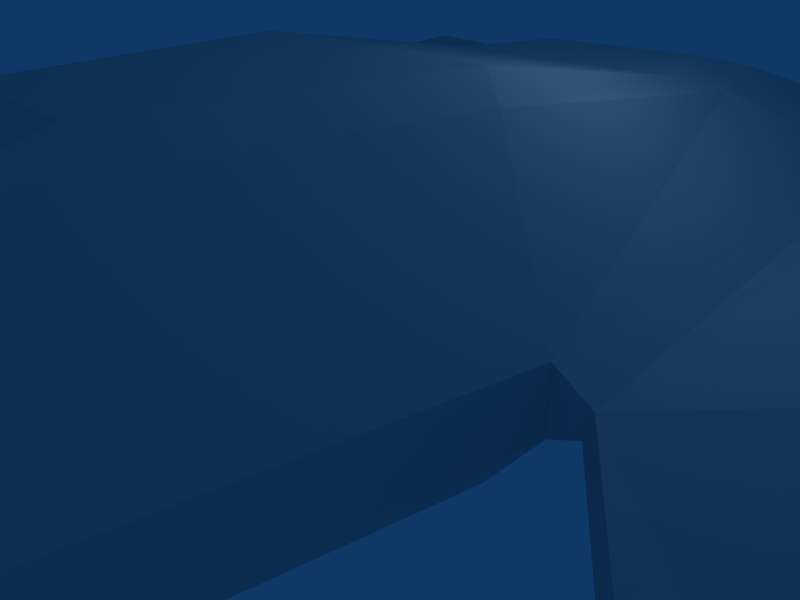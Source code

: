 # Source: spaceship_B01_smalltiwn_format_dse_xy.blend  (saved by Blender 2.45.0; exported with 4.5.12 LTS)
import bpy
from mathutils import Matrix  # noqa: F401  (used for matrix-valued properties, if any)

bpy.ops.wm.read_factory_settings(use_empty=True)
scene = bpy.context.scene
scene.name = 'Scene'

# ---- collections
col_collection_1 = bpy.data.collections.new('Collection 1'); scene.collection.children.link(col_collection_1)
col_collection_5 = bpy.data.collections.new('Collection 5'); scene.collection.children.link(col_collection_5)

# ---- materials (node trees are filled in below, after node groups)
mat_material_001 = bpy.data.materials.new('Material.001')
mat_material_001.alpha_threshold = 0.0
mat_material_001.roughness = 0.5
mat_material_001.line_color = (0.0, 0.0, 0.0, 1.0)

# ---- material node trees

# ---- world
world_world = bpy.data.worlds.new('World'); scene.world = world_world
world_world.color = (0.05656, 0.2208, 0.4)
world_world.use_sun_shadow = False
world_world.sun_shadow_jitter_overblur = 0.0
world_world.cycles.sampling_method = 'MANUAL'
world_world.cycles.sample_map_resolution = 256

# ---- cameras
cam_camera = bpy.data.cameras.new('Camera')
cam_camera.passepartout_alpha = 0.2
cam_camera.clip_end = 100.0
cam_camera.lens = 35.0
cam_camera.ortho_scale = 7.314
cam_camera.show_passepartout = False
cam_camera.show_safe_areas = True
cam_camera.dof.focus_distance = 0.0
cam_camera.dof.aperture_fstop = 128.0

# ---- lights
light_spot = bpy.data.lights.new('Spot', 'POINT')
light_spot.transmission_factor = 0.0
light_spot.cutoff_distance = 30.0
light_spot.energy = 100.0
light_spot.shadow_buffer_clip_start = 1.001
light_spot.shadow_soft_size = 1.0
light_spot.shadow_maximum_resolution = 0.006
light_spot.use_absolute_resolution = True
light_spot.cycles.use_multiple_importance_sampling = False

# ---- meshes
me_cube_004 = bpy.data.meshes.new('Cube.004')
me_cube_004.from_pydata([(-1.0, 1.499, 0.01453), (1.0, 1.499, 0.01453), (-1.0, -0.5011, 0.01453), (1.0, -0.5011, 0.01453), (-1.0, 1.499, 0.2145), (1.0, 1.499, 0.2145), (-1.0, -0.5011, 0.2145), (1.0, -0.5011, 0.2145), (-0.6, -2.601, 0.2145), (0.6, -2.601, 0.2145), (-0.6, -2.601, 0.01453), (0.6, -2.601, 0.01453), (-0.7, 2.399, 0.2145), (0.7, 2.399, 0.2145), (-0.7, 2.399, 0.01453), (0.7, 2.399, 0.01453), (-0.42, 1.519, 0.5005), (0.42, 1.519, 0.5005), (-0.36, -1.481, 0.636), (0.36, -1.481, 0.636), (-0.6, -0.2211, 0.636), (0.6, -0.2211, 0.636), (-0.6, 0.9789, 0.5005), (0.6, 0.9789, 0.5005), (-0.48, 0.8229, 0.5586), (0.48, 0.8229, 0.5586), (-0.48, -0.1371, 0.7122), (0.48, -0.1371, 0.7122), (-0.288, -1.145, 0.7122), (0.288, -1.145, 0.7122), (-0.336, 1.255, 0.5586), (0.336, 1.255, 0.5586), (-0.42, 1.519, -0.3714), (0.42, 1.519, -0.3714), (-0.36, -1.481, -0.5069), (0.36, -1.481, -0.5069), (-0.6, -0.2211, -0.5069), (0.6, -0.2211, -0.5069), (-0.6, 0.9789, -0.3714), (0.6, 0.9789, -0.3714), (-0.48, 0.8229, -0.4295), (0.48, 0.8229, -0.4295), (-0.48, -0.1371, -0.5831), (0.48, -0.1371, -0.5831), (-0.288, -1.145, -0.5831), (0.288, -1.145, -0.5831), (-0.336, 1.255, -0.4295), (0.336, 1.255, -0.4295), (-1.079, 1.499, 0.00561), (1.079, 1.499, 0.00561), (-1.131, 1.499, 0.1988), (1.131, 1.499, 0.1988), (-1.094, -0.5011, 0.06078), (1.094, -0.5011, 0.06078), (-1.116, -0.5011, 0.1436), (1.116, -0.5011, 0.1436), (-2.397, -2.101, -0.2821), (2.397, -2.101, -0.2821), (-1.318, 1.999, -0.05839), (1.318, 1.999, -0.05839), (-1.37, 1.999, 0.1348), (1.37, 1.999, 0.1348), (-2.416, -2.101, -0.2109), (2.416, -2.101, -0.2109), (-2.742, 1.999, -0.2328), (2.742, 1.999, -0.2328), (-2.69, 1.999, -0.4259), (2.69, 1.999, -0.4259), (-3.959, -1.401, -0.7122), (3.959, -1.401, -0.7122), (-3.984, -1.401, -0.6195), (3.984, -1.401, -0.6195), (-3.464, -0.9061, -0.3228), (3.464, -0.9061, -0.3228), (-2.585, 1.474, -0.08731), (2.585, 1.474, -0.08731), (-2.343, -1.396, -0.1259), (2.343, -1.396, -0.1259), (-1.625, 1.474, 0.17), (1.625, 1.474, 0.17), (-1.458, -0.2761, 0.2148), (1.458, -0.2761, 0.2148), (-1.458, 1.124, 0.2148), (1.458, 1.124, 0.2148), (-3.361, -0.9061, -0.7092), (3.361, -0.9061, -0.7092), (-2.482, 1.474, -0.4737), (2.482, 1.474, -0.4737), (-1.522, 1.474, -0.2164), (1.522, 1.474, -0.2164), (-2.265, -1.396, -0.4157), (2.265, -1.396, -0.4157), (-1.354, -0.2761, -0.1716), (1.354, -0.2761, -0.1716), (-1.354, 1.124, -0.1716), (1.354, 1.124, -0.1716), (-2.426, 1.974, -0.682), (2.426, 1.974, -0.682), (-1.466, 1.974, -0.4248), (1.466, 1.974, -0.4248), (-1.29, 2.499, -0.1626), (1.29, 2.499, -0.1626), (-2.662, 2.499, -0.5301), (2.662, 2.499, -0.5301), (-2.641, 1.974, 0.1211), (2.641, 1.974, 0.1211), (-1.681, 1.974, 0.3783), (1.681, 1.974, 0.3783), (-1.398, 2.499, 0.239), (1.398, 2.499, 0.239), (-2.77, 2.499, -0.1286), (2.77, 2.499, -0.1286), (-1.46, 2.642, 0.201), (1.46, 2.642, 0.201), (-2.697, 2.642, -0.1302), (2.697, 2.642, -0.1302), (-1.363, 2.642, -0.1609), (1.363, 2.642, -0.1609), (-2.6, 2.642, -0.4921), (2.6, 2.642, -0.4921), (-2.587, 2.79, -0.4846), (2.587, 2.79, -0.4846), (-2.682, 2.79, -0.1306), (2.682, 2.79, -0.1306), (-1.473, 2.79, 0.1935), (1.473, 2.79, 0.1935), (-1.378, 2.79, -0.1606), (1.378, 2.79, -0.1606), (-2.587, 2.79, -0.1465), (2.587, 2.79, -0.1465), (-1.547, 2.79, 0.1323), (1.547, 2.79, 0.1323), (-2.513, 2.79, -0.4234), (2.513, 2.79, -0.4234), (-1.473, 2.79, -0.1446), (1.473, 2.79, -0.1446), (-2.441, 2.686, -0.3819), (2.441, 2.686, -0.3819), (-2.504, 2.686, -0.1464), (2.504, 2.686, -0.1464), (-1.619, 2.686, 0.09072), (1.619, 2.686, 0.09072), (-1.556, 2.686, -0.1448), (1.556, 2.686, -0.1448), (-3.059, -2.79, -0.38), (3.059, -2.79, -0.38), (-3.915, -2.09, -0.6094), (3.915, -2.09, -0.6094), (-3.894, -2.09, -0.6864), (3.894, -2.09, -0.6864), (-3.038, -2.79, -0.4569), (3.038, -2.79, -0.4569), (0.0, -2.601, 0.2145), (0.0, -2.601, 0.01453), (0.0, 2.399, 0.2145), (0.0, 2.399, 0.01453), (0.0, 1.519, 0.5005), (0.0, -1.481, 0.636), (0.0, -1.145, 0.7122), (0.0, 1.255, 0.5586), (0.0, 0.8229, 0.5586), (0.0, -0.1371, 0.7122), (0.0, 1.519, -0.3714), (0.0, -1.481, -0.5069), (0.0, -1.145, -0.5831), (0.0, 1.255, -0.4295), (0.0, 0.8229, -0.4295), (0.0, -0.1371, -0.5831)], [], [(8, 6, 2, 10), (3, 7, 9, 11), (14, 0, 4, 12), (5, 1, 15, 13), (16, 12, 4, 22), (5, 13, 17, 23), (20, 6, 8, 18), (9, 7, 21, 19), (22, 4, 6, 20), (7, 5, 23, 21), (24, 22, 20, 26), (21, 23, 25, 27), (26, 20, 18, 28), (19, 21, 27, 29), (30, 16, 22, 24), (23, 17, 31, 25), (38, 0, 14, 32), (15, 1, 39, 33), (34, 10, 2, 36), (3, 11, 35, 37), (0, 38, 36, 2), (37, 39, 1, 3), (42, 36, 38, 40), (39, 37, 43, 41), (44, 34, 36, 42), (37, 35, 45, 43), (40, 38, 32, 46), (33, 39, 41, 47), (0, 48, 50, 4), (51, 49, 1, 5), (52, 2, 6, 54), (7, 3, 53, 55), (54, 6, 4, 50), (5, 7, 55, 51), (48, 0, 2, 52), (3, 1, 49, 53), (56, 52, 54, 62), (55, 53, 57, 63), (60, 50, 48, 58), (49, 51, 61, 59), (70, 64, 66, 68), (67, 65, 71, 69), (74, 64, 70, 72), (71, 65, 75, 73), (72, 70, 62, 76), (63, 71, 73, 77), (82, 50, 60, 78), (61, 51, 83, 79), (76, 62, 54, 80), (55, 63, 77, 81), (80, 54, 50, 82), (51, 55, 81, 83), (82, 78, 74), (75, 79, 83), (82, 74, 72), (73, 75, 83), (80, 82, 72), (73, 83, 81), (76, 80, 72), (73, 81, 77), (86, 84, 68, 66), (69, 85, 87, 67), (84, 90, 56, 68), (57, 91, 85, 69), (90, 92, 52, 56), (53, 93, 91, 57), (94, 88, 58, 48), (59, 89, 95, 49), (92, 94, 48, 52), (49, 95, 93, 53), (94, 86, 88), (87, 95, 89), (94, 84, 86), (85, 95, 87), (92, 84, 94), (85, 93, 95), (90, 84, 92), (85, 91, 93), (96, 98, 88, 86), (89, 99, 97, 87), (98, 100, 58, 88), (59, 101, 99, 89), (102, 96, 86, 66), (87, 97, 103, 67), (104, 74, 78, 106), (79, 75, 105, 107), (106, 78, 60, 108), (61, 79, 107, 109), (110, 64, 74, 104), (75, 65, 111, 105), (102, 66, 64, 110), (65, 67, 103, 111), (108, 60, 58, 100), (59, 61, 109, 101), (98, 96, 102, 100), (103, 97, 99, 101), (106, 108, 110, 104), (111, 109, 107, 105), (114, 110, 108, 112), (109, 111, 115, 113), (116, 100, 102, 118), (103, 101, 117, 119), (112, 108, 100, 116), (101, 109, 113, 117), (118, 102, 110, 114), (111, 103, 119, 115), (120, 118, 114, 122), (115, 119, 121, 123), (124, 112, 116, 126), (117, 113, 125, 127), (126, 116, 118, 120), (119, 117, 127, 121), (122, 114, 112, 124), (113, 115, 123, 125), (128, 122, 124, 130), (125, 123, 129, 131), (134, 126, 120, 132), (121, 127, 135, 133), (130, 124, 126, 134), (127, 125, 131, 135), (132, 120, 122, 128), (123, 121, 133, 129), (136, 132, 128, 138), (129, 133, 137, 139), (140, 130, 134, 142), (135, 131, 141, 143), (142, 134, 132, 136), (133, 135, 143, 137), (138, 128, 130, 140), (131, 129, 139, 141), (138, 140, 142, 136), (143, 141, 139, 137), (144, 62, 70, 146), (71, 63, 145, 147), (146, 70, 68, 148), (69, 71, 147, 149), (148, 68, 56, 150), (57, 69, 149, 151), (150, 56, 62, 144), (63, 57, 151, 145), (148, 150, 144, 146), (145, 151, 149, 147), (153, 152, 8, 10), (9, 152, 153, 11), (14, 12, 154, 155), (154, 13, 15, 155), (156, 154, 12, 16), (13, 154, 156, 17), (18, 8, 152, 157), (152, 9, 19, 157), (28, 18, 157, 158), (157, 19, 29, 158), (159, 156, 16, 30), (17, 156, 159, 31), (161, 160, 24, 26), (25, 160, 161, 27), (158, 161, 26, 28), (27, 161, 158, 29), (30, 24, 160, 159), (160, 25, 31, 159), (32, 14, 155, 162), (155, 15, 33, 162), (163, 153, 10, 34), (11, 153, 163, 35), (164, 163, 34, 44), (35, 163, 164, 45), (46, 32, 162, 165), (162, 33, 47, 165), (42, 40, 166, 167), (166, 41, 43, 167), (44, 42, 167, 164), (167, 43, 45, 164), (165, 166, 40, 46), (41, 166, 165, 47)])
_uv = me_cube_004.uv_layers.new(name='UVTex')
_uv.uv.foreach_set('vector', [0.3351, 0.4789, 0.2524, 0.3429, 0.267, 0.308, 0.3463, 0.4628, 0.5105, 0.308, 0.5251, 0.3429, 0.4424, 0.4789, 0.4312, 0.4628, 0.3512, 0.06801, 0.2893, 0.1112, 0.2924, 0.08818, 0.3474, 0.05721, 0.4851, 0.08818, 0.4882, 0.1112, 0.4263, 0.06801, 0.4301, 0.05721, 0.8435, 0.9306, 0.9343, 0.9616, 0.8444, 0.9947, 0.7906, 0.9484, 0.8472, 0.7842, 0.9362, 0.8197, 0.8446, 0.8482, 0.7922, 0.829, 0.6771, 0.9439, 0.6491, 1.0, 0.4493, 0.9454, 0.5633, 0.9191, 0.451, 0.8229, 0.6521, 0.7736, 0.6787, 0.8304, 0.5642, 0.8522, 0.7906, 0.9484, 0.8444, 0.9947, 0.6491, 1.0, 0.6771, 0.9439, 0.6521, 0.7736, 0.8472, 0.7842, 0.7922, 0.829, 0.6787, 0.8304, 0.7749, 0.9351, 0.7906, 0.9484, 0.6771, 0.9439, 0.6848, 0.9308, 0.6787, 0.8304, 0.7922, 0.829, 0.7762, 0.8419, 0.6859, 0.8437, 0.6848, 0.9308, 0.6771, 0.9439, 0.5633, 0.9191, 0.5944, 0.9117, 0.5642, 0.8522, 0.6787, 0.8304, 0.6859, 0.8437, 0.5951, 0.8604, 0.8174, 0.9216, 0.8435, 0.9306, 0.7906, 0.9484, 0.7749, 0.9351, 0.7922, 0.829, 0.8446, 0.8482, 0.8183, 0.8565, 0.7762, 0.8419, 0.3347, 0.1748, 0.2893, 0.1112, 0.3512, 0.06801, 0.356, 0.1313, 0.4263, 0.06801, 0.4882, 0.1112, 0.4428, 0.1748, 0.4215, 0.1313, 0.3615, 0.3811, 0.3463, 0.4628, 0.267, 0.308, 0.3345, 0.279, 0.5105, 0.308, 0.4312, 0.4628, 0.416, 0.3811, 0.443, 0.279, 0.2893, 0.1112, 0.3347, 0.1748, 0.3345, 0.279, 0.267, 0.308, 0.443, 0.279, 0.4428, 0.1748, 0.4882, 0.1112, 0.5105, 0.308, 0.3469, 0.2721, 0.3345, 0.279, 0.3347, 0.1748, 0.3462, 0.1898, 0.4428, 0.1748, 0.443, 0.279, 0.4306, 0.2721, 0.4313, 0.1898, 0.3669, 0.3544, 0.3615, 0.3811, 0.3345, 0.279, 0.3469, 0.2721, 0.443, 0.279, 0.416, 0.3811, 0.4106, 0.3544, 0.4306, 0.2721, 0.3462, 0.1898, 0.3347, 0.1748, 0.356, 0.1313, 0.3612, 0.1533, 0.4215, 0.1313, 0.4428, 0.1748, 0.4313, 0.1898, 0.4163, 0.1533, 0.2893, 0.1112, 0.2765, 0.1108, 0.2817, 0.08616, 0.2924, 0.08818, 0.4958, 0.08615, 0.501, 0.1108, 0.4882, 0.1112, 0.4851, 0.08818, 0.2446, 0.3136, 0.267, 0.308, 0.2524, 0.3429, 0.2393, 0.3303, 0.5251, 0.3429, 0.5105, 0.308, 0.5329, 0.3136, 0.5382, 0.3303, 0.2522, 0.8844, 0.2539, 0.8591, 0.4485, 0.8591, 0.4469, 0.8844, 0.1959, 0.8845, 0.001323, 0.8845, 0.0, 0.8591, 0.1946, 0.8591, 0.2765, 0.1108, 0.2893, 0.1112, 0.267, 0.308, 0.2446, 0.3136, 0.5105, 0.308, 0.4882, 0.1112, 0.501, 0.1108, 0.5329, 0.3136, 0.09277, 0.3671, 0.2446, 0.3136, 0.2393, 0.3303, 0.09572, 0.376, 0.5382, 0.3303, 0.5329, 0.3136, 0.6847, 0.3671, 0.6818, 0.3759, 0.2482, 0.05852, 0.2817, 0.08616, 0.2765, 0.1108, 0.2358, 0.06923, 0.501, 0.1108, 0.4958, 0.08615, 0.5293, 0.05852, 0.5417, 0.06922, 0.001179, 0.2883, 0.1031, 0.06736, 0.1244, 0.07727, 0.01091, 0.2914, 0.6531, 0.07727, 0.6744, 0.06735, 0.7763, 0.2883, 0.7666, 0.2914, 0.7976, 0.6384, 0.8478, 0.6618, 0.5132, 0.7736, 0.5629, 0.7173, 0.06592, 0.4886, 0.3996, 0.603, 0.3493, 0.626, 0.1152, 0.5453, 0.5629, 0.7173, 0.5132, 0.7736, 0.4485, 0.6156, 0.5172, 0.6079, 0.0, 0.6462, 0.06592, 0.4886, 0.1152, 0.5453, 0.06859, 0.6544, 0.7624, 0.522, 0.7983, 0.4901, 0.8482, 0.5107, 0.7966, 0.539, 0.3989, 0.754, 0.3488, 0.7743, 0.3132, 0.7422, 0.3475, 0.7254, 0.5172, 0.6079, 0.4485, 0.6156, 0.605, 0.4886, 0.6272, 0.5219, 0.1555, 0.7743, 0.0, 0.6462, 0.06859, 0.6544, 0.178, 0.7412, 0.6272, 0.5219, 0.605, 0.4886, 0.7983, 0.4901, 0.7624, 0.522, 0.3488, 0.7743, 0.1555, 0.7743, 0.178, 0.7412, 0.3132, 0.7422, 0.7624, 0.522, 0.7966, 0.539, 0.7976, 0.6384, 0.3493, 0.626, 0.3475, 0.7254, 0.3132, 0.7422, 0.7624, 0.522, 0.7976, 0.6384, 0.5629, 0.7173, 0.1152, 0.5453, 0.3493, 0.626, 0.3132, 0.7422, 0.6272, 0.5219, 0.7624, 0.522, 0.5629, 0.7173, 0.1152, 0.5453, 0.3132, 0.7422, 0.178, 0.7412, 0.5172, 0.6079, 0.6272, 0.5219, 0.5629, 0.7173, 0.1152, 0.5453, 0.178, 0.7412, 0.06859, 0.6544, 0.1361, 0.1206, 0.05187, 0.2703, 0.01091, 0.2914, 0.1244, 0.07727, 0.7666, 0.2914, 0.7256, 0.2703, 0.6414, 0.1206, 0.6531, 0.07727, 0.05187, 0.2703, 0.1157, 0.3304, 0.09277, 0.3671, 0.01091, 0.2914, 0.6847, 0.3671, 0.6618, 0.3303, 0.7256, 0.2703, 0.7666, 0.2914, 0.1157, 0.3304, 0.2179, 0.2801, 0.2446, 0.3136, 0.09277, 0.3671, 0.5329, 0.3136, 0.5596, 0.2801, 0.6618, 0.3303, 0.6847, 0.3671, 0.2414, 0.152, 0.2234, 0.1202, 0.2358, 0.06923, 0.2765, 0.1108, 0.5417, 0.06922, 0.5541, 0.1202, 0.5361, 0.152, 0.501, 0.1108, 0.2179, 0.2801, 0.2414, 0.152, 0.2765, 0.1108, 0.2446, 0.3136, 0.501, 0.1108, 0.5361, 0.152, 0.5596, 0.2801, 0.5329, 0.3136, 0.2414, 0.152, 0.1361, 0.1206, 0.2234, 0.1202, 0.6414, 0.1206, 0.5361, 0.152, 0.5541, 0.1202, 0.2414, 0.152, 0.05187, 0.2703, 0.1361, 0.1206, 0.7256, 0.2703, 0.5361, 0.152, 0.6414, 0.1206, 0.2179, 0.2801, 0.05187, 0.2703, 0.2414, 0.152, 0.7256, 0.2703, 0.5596, 0.2801, 0.5361, 0.152, 0.1157, 0.3304, 0.05187, 0.2703, 0.2179, 0.2801, 0.7256, 0.2703, 0.6618, 0.3303, 0.5596, 0.2801, 0.149, 0.08117, 0.208, 0.07966, 0.2234, 0.1202, 0.1361, 0.1206, 0.5541, 0.1202, 0.5695, 0.07966, 0.6285, 0.08117, 0.6414, 0.1206, 0.208, 0.07966, 0.2119, 0.04259, 0.2358, 0.06923, 0.2234, 0.1202, 0.5417, 0.06922, 0.5656, 0.04259, 0.5695, 0.07966, 0.5541, 0.1202, 0.1423, 0.04783, 0.149, 0.08117, 0.1361, 0.1206, 0.1244, 0.07727, 0.6414, 0.1206, 0.6285, 0.08117, 0.6352, 0.04782, 0.6531, 0.07727, 0.8464, 0.6293, 0.7976, 0.6384, 0.7966, 0.539, 0.8485, 0.5463, 0.3475, 0.7254, 0.3493, 0.626, 0.398, 0.6354, 0.3995, 0.7185, 0.8485, 0.5463, 0.7966, 0.539, 0.8482, 0.5107, 0.8968, 0.5201, 0.3989, 0.754, 0.3475, 0.7254, 0.3995, 0.7185, 0.4475, 0.7451, 0.8968, 0.6499, 0.8478, 0.6618, 0.7976, 0.6384, 0.8464, 0.6293, 0.3493, 0.626, 0.3996, 0.603, 0.4485, 0.6153, 0.398, 0.6354, 0.1423, 0.04783, 0.1244, 0.07727, 0.1031, 0.06736, 0.1143, 0.01915, 0.6744, 0.06735, 0.6531, 0.07727, 0.6352, 0.04782, 0.6632, 0.01915, 0.2335, 0.02124, 0.2482, 0.05852, 0.2358, 0.06923, 0.2119, 0.04259, 0.5417, 0.06922, 0.5293, 0.05852, 0.544, 0.02124, 0.5656, 0.04259, 0.208, 0.07966, 0.149, 0.08117, 0.1423, 0.04783, 0.2119, 0.04259, 0.6352, 0.04782, 0.6285, 0.08117, 0.5695, 0.07966, 0.5656, 0.04259, 0.8485, 0.5463, 0.8968, 0.5201, 0.8968, 0.6499, 0.8464, 0.6293, 0.4485, 0.6153, 0.4475, 0.7451, 0.3995, 0.7185, 0.398, 0.6354, 0.06611, 0.9018, 0.05774, 0.8845, 0.1959, 0.8845, 0.1895, 0.9016, 0.3104, 0.8844, 0.4485, 0.8844, 0.4413, 0.9017, 0.3183, 0.9019, 0.2057, 0.03474, 0.2119, 0.04259, 0.1423, 0.04783, 0.1495, 0.03828, 0.6352, 0.04782, 0.5656, 0.04259, 0.5718, 0.03474, 0.628, 0.03827, 0.2229, 0.01252, 0.2335, 0.02124, 0.2119, 0.04259, 0.2057, 0.03474, 0.5656, 0.04259, 0.544, 0.02124, 0.5546, 0.01253, 0.5718, 0.03474, 0.1495, 0.03828, 0.1423, 0.04783, 0.1143, 0.01915, 0.1294, 0.00873, 0.6632, 0.01915, 0.6352, 0.04782, 0.628, 0.03827, 0.648, 0.008728, 0.1562, 0.02944, 0.1495, 0.03828, 0.1294, 0.00873, 0.1435, 3.711e-07, 0.648, 0.008728, 0.628, 0.03827, 0.6213, 0.02944, 0.634, 0.0, 0.2106, 0.004599, 0.2229, 0.01252, 0.2057, 0.03474, 0.201, 0.02834, 0.5718, 0.03474, 0.5546, 0.01253, 0.5669, 0.004602, 0.5765, 0.02834, 0.201, 0.02834, 0.2057, 0.03474, 0.1495, 0.03828, 0.1562, 0.02944, 0.628, 0.03827, 0.5718, 0.03474, 0.5765, 0.02834, 0.6213, 0.02944, 0.779, 0.01618, 0.7775, 5.798e-09, 0.902, 0.0, 0.9009, 0.01619, 0.7775, 0.4724, 0.902, 0.4724, 0.9004, 0.4886, 0.7788, 0.4886, 0.156, 0.006527, 0.1435, 3.711e-07, 0.2106, 0.004599, 0.2013, 0.008816, 0.5669, 0.004602, 0.634, 0.0, 0.6214, 0.006527, 0.5762, 0.008818, 0.1967, 0.02529, 0.201, 0.02834, 0.1562, 0.02944, 0.1617, 0.02518, 0.6213, 0.02944, 0.5765, 0.02834, 0.5808, 0.02529, 0.6158, 0.02518, 0.2013, 0.008816, 0.2106, 0.004599, 0.201, 0.02834, 0.1967, 0.02529, 0.5765, 0.02834, 0.5669, 0.004602, 0.5762, 0.008818, 0.5808, 0.02529, 0.1617, 0.02518, 0.1562, 0.02944, 0.1435, 3.711e-07, 0.156, 0.006527, 0.634, 0.0, 0.6213, 0.02944, 0.6158, 0.02518, 0.6214, 0.006527, 0.1667, 0.02134, 0.1617, 0.02518, 0.156, 0.006527, 0.1644, 0.01237, 0.6214, 0.006527, 0.6158, 0.02518, 0.6108, 0.02134, 0.6131, 0.01237, 0.1931, 0.01264, 0.2013, 0.008816, 0.1967, 0.02529, 0.1923, 0.02105, 0.5808, 0.02529, 0.5762, 0.008818, 0.5844, 0.01264, 0.5852, 0.02106, 0.1923, 0.02105, 0.1967, 0.02529, 0.1617, 0.02518, 0.1667, 0.02134, 0.6158, 0.02518, 0.5808, 0.02529, 0.5852, 0.02106, 0.6108, 0.02134, 0.1644, 0.01237, 0.156, 0.006527, 0.2013, 0.008816, 0.1931, 0.01264, 0.5762, 0.008818, 0.6214, 0.006527, 0.6131, 0.01237, 0.5844, 0.01264, 0.1644, 0.01237, 0.1931, 0.01264, 0.1923, 0.02105, 0.1667, 0.02134, 0.5852, 0.02106, 0.5844, 0.01264, 0.6131, 0.01237, 0.6108, 0.02134, 0.4166, 0.7743, 0.4485, 0.8591, 0.2815, 0.8591, 0.3134, 0.8019, 0.167, 0.8591, 0.0, 0.8591, 0.03187, 0.7743, 0.1352, 0.8019, 0.0, 0.3451, 0.001179, 0.2883, 0.01091, 0.2914, 0.007748, 0.3422, 0.7666, 0.2914, 0.7763, 0.2883, 0.7775, 0.3451, 0.7697, 0.3422, 0.007748, 0.3422, 0.01091, 0.2914, 0.09277, 0.3671, 0.03453, 0.3818, 0.6847, 0.3671, 0.7666, 0.2914, 0.7697, 0.3422, 0.743, 0.3818, 0.03453, 0.3818, 0.09277, 0.3671, 0.09572, 0.376, 0.03221, 0.3903, 0.6818, 0.3759, 0.6847, 0.3671, 0.743, 0.3818, 0.7453, 0.3903, 0.007748, 0.3422, 0.03453, 0.3818, 0.03221, 0.3903, 0.0, 0.3451, 0.7453, 0.3903, 0.743, 0.3818, 0.7697, 0.3422, 0.7775, 0.3451, 0.3888, 0.4716, 0.3888, 0.4886, 0.3351, 0.4789, 0.3463, 0.4628, 0.4424, 0.4789, 0.3888, 0.4886, 0.3888, 0.4716, 0.4312, 0.4628, 0.3512, 0.06801, 0.3474, 0.05721, 0.3887, 0.05336, 0.3887, 0.06685, 0.3887, 0.05336, 0.4301, 0.05721, 0.4263, 0.06801, 0.3887, 0.06685, 0.8443, 0.8894, 0.9362, 0.8906, 0.9343, 0.9616, 0.8435, 0.9306, 0.9362, 0.8197, 0.9362, 0.8906, 0.8443, 0.8894, 0.8446, 0.8482, 0.5633, 0.9191, 0.4493, 0.9454, 0.4485, 0.8841, 0.5632, 0.8857, 0.4485, 0.8841, 0.451, 0.8229, 0.5642, 0.8522, 0.5632, 0.8857, 0.5944, 0.9117, 0.5633, 0.9191, 0.5632, 0.8857, 0.5946, 0.8861, 0.5632, 0.8857, 0.5642, 0.8522, 0.5951, 0.8604, 0.5946, 0.8861, 0.8179, 0.8891, 0.8443, 0.8894, 0.8435, 0.9306, 0.8174, 0.9216, 0.8446, 0.8482, 0.8443, 0.8894, 0.8179, 0.8891, 0.8183, 0.8565, 0.6857, 0.8873, 0.7759, 0.8885, 0.7749, 0.9351, 0.6848, 0.9308, 0.7762, 0.8419, 0.7759, 0.8885, 0.6857, 0.8873, 0.6859, 0.8437, 0.5946, 0.8861, 0.6857, 0.8873, 0.6848, 0.9308, 0.5944, 0.9117, 0.6859, 0.8437, 0.6857, 0.8873, 0.5946, 0.8861, 0.5951, 0.8604, 0.8174, 0.9216, 0.7749, 0.9351, 0.7759, 0.8885, 0.8179, 0.8891, 0.7759, 0.8885, 0.7762, 0.8419, 0.8183, 0.8565, 0.8179, 0.8891, 0.356, 0.1313, 0.3512, 0.06801, 0.3887, 0.06685, 0.3887, 0.1325, 0.3887, 0.06685, 0.4263, 0.06801, 0.4215, 0.1313, 0.3887, 0.1325, 0.3888, 0.3808, 0.3888, 0.4716, 0.3463, 0.4628, 0.3615, 0.3811, 0.4312, 0.4628, 0.3888, 0.4716, 0.3888, 0.3808, 0.416, 0.3811, 0.3888, 0.3544, 0.3888, 0.3808, 0.3615, 0.3811, 0.3669, 0.3544, 0.416, 0.3811, 0.3888, 0.3808, 0.3888, 0.3544, 0.4106, 0.3544, 0.3612, 0.1533, 0.356, 0.1313, 0.3887, 0.1325, 0.3887, 0.154, 0.3887, 0.1325, 0.4215, 0.1313, 0.4163, 0.1533, 0.3887, 0.154, 0.3469, 0.2721, 0.3462, 0.1898, 0.3887, 0.1905, 0.3887, 0.2721, 0.3887, 0.1905, 0.4313, 0.1898, 0.4306, 0.2721, 0.3887, 0.2721, 0.3669, 0.3544, 0.3469, 0.2721, 0.3887, 0.2721, 0.3888, 0.3544, 0.3887, 0.2721, 0.4306, 0.2721, 0.4106, 0.3544, 0.3888, 0.3544, 0.3887, 0.154, 0.3887, 0.1905, 0.3462, 0.1898, 0.3612, 0.1533, 0.4313, 0.1898, 0.3887, 0.1905, 0.3887, 0.154, 0.4163, 0.1533])
_ca = me_cube_004.color_attributes.new('Col', 'BYTE_COLOR', 'CORNER')
_ca.data.foreach_set('color', [0.0, 0.0, 0.0, 0.0, 0.0, 0.0, 0.0, 0.0, 0.0, 0.0, 0.0, 0.0, 0.0, 0.0, 0.0, 0.0, 0.03071, 0.03071, 0.03071, 0.0, 0.0319, 0.0319, 0.0319, 0.0, 0.02416, 0.02416, 0.02416, 0.0, 0.02315, 0.02315, 0.02315, 0.0, 0.0, 0.0, 0.0, 0.0, 0.0, 0.0, 0.0, 0.0, 0.0, 0.0, 0.0, 0.0, 0.0, 0.0, 0.0, 0.0, 0.04231, 0.04231, 0.04231, 0.0, 0.03955, 0.03955, 0.03955, 0.0, 0.03689, 0.03689, 0.03689, 0.0, 0.03955, 0.03955, 0.03955, 0.0, 0.03689, 0.03689, 0.03689, 0.0, 0.0331, 0.0331, 0.0331, 0.0, 0.03071, 0.03071, 0.03071, 0.0, 0.0356, 0.0356, 0.0356, 0.0, 0.2307, 0.2307, 0.2307, 0.0, 0.2122, 0.2122, 0.2122, 0.0, 0.227, 0.227, 0.227, 0.0, 0.2346, 0.2346, 0.2346, 0.0, 0.003347, 0.003347, 0.003347, 0.0, 0.003035, 0.003035, 0.003035, 0.0, 0.002732, 0.002732, 0.002732, 0.0, 0.003035, 0.003035, 0.003035, 0.0, 0.5457, 0.5457, 0.5457, 0.0, 0.6514, 0.6514, 0.6514, 0.0, 0.6867, 0.6867, 0.6867, 0.0, 0.7084, 0.7084, 0.7084, 0.0, 0.007499, 0.007499, 0.007499, 0.0, 0.006049, 0.006049, 0.006049, 0.0, 0.006512, 0.006512, 0.006512, 0.0, 0.006995, 0.006995, 0.006995, 0.0, 0.3467, 0.3467, 0.3467, 0.0, 0.2346, 0.2346, 0.2346, 0.0, 0.2582, 0.2582, 0.2582, 0.0, 0.3372, 0.3372, 0.3372, 0.0, 0.0356, 0.0356, 0.0356, 0.0, 0.0331, 0.0331, 0.0331, 0.0, 0.0331, 0.0331, 0.0331, 0.0, 0.03434, 0.03434, 0.03434, 0.0, 0.2346, 0.2346, 0.2346, 0.0, 0.2346, 0.2346, 0.2346, 0.0, 0.2346, 0.2346, 0.2346, 0.0, 0.2346, 0.2346, 0.2346, 0.0, 0.02315, 0.02315, 0.02315, 0.0, 0.02217, 0.02217, 0.02217, 0.0, 0.02122, 0.02122, 0.02122, 0.0, 0.02217, 0.02217, 0.02217, 0.0, 0.2462, 0.2462, 0.2462, 0.0, 0.2918, 0.2918, 0.2918, 0.0, 0.2789, 0.2789, 0.2789, 0.0, 0.2502, 0.2502, 0.2502, 0.0, 0.0648, 0.0648, 0.0648, 0.0, 0.06125, 0.06125, 0.06125, 0.0, 0.05951, 0.05951, 0.05951, 0.0, 0.06125, 0.06125, 0.06125, 0.0, 0.2232, 0.2232, 0.2232, 0.0, 0.2159, 0.2159, 0.2159, 0.0, 0.2159, 0.2159, 0.2159, 0.0, 0.2232, 0.2232, 0.2232, 0.0, 0.0, 0.0, 0.0, 0.0, 0.0, 0.0, 0.0, 0.0, 0.0, 0.0, 0.0, 0.0, 0.0, 0.0, 0.0, 0.0, 0.0, 0.0, 0.0, 0.0, 0.0, 0.0, 0.0, 0.0, 0.0, 0.0, 0.0, 0.0, 0.0, 0.0, 0.0, 0.0, 0.0, 0.0, 0.0, 0.0, 0.0, 0.0, 0.0, 0.0, 0.0, 0.0, 0.0, 0.0, 0.0, 0.0, 0.0, 0.0, 0.0, 0.0, 0.0, 0.0, 0.0, 0.0, 0.0, 0.0, 0.0, 0.0, 0.0, 0.0, 0.0, 0.0, 0.0, 0.0, 0.0, 0.0, 0.0, 0.0, 0.0, 0.0, 0.0, 0.0, 0.0, 0.0, 0.0, 0.0, 0.0, 0.0, 0.0, 0.0, 0.0, 0.0, 0.0, 0.0, 0.0, 0.0, 0.0, 0.0, 0.0, 0.0, 0.0, 0.0, 0.0, 0.0, 0.0, 0.0, 0.0, 0.0, 0.0, 0.0, 0.0, 0.0, 0.0, 0.0, 0.0, 0.0, 0.0, 0.0, 0.0, 0.0, 0.0, 0.0, 0.0, 0.0, 0.0, 0.0, 0.0, 0.0, 0.0, 0.0, 0.0, 0.0, 0.0, 0.0, 0.0, 0.0, 0.0, 0.0, 0.0, 0.0, 0.0, 0.0, 0.0, 0.0, 0.0, 0.0, 0.0, 0.0, 0.0, 0.0, 0.0, 0.0, 0.0, 0.0, 0.0, 0.0, 0.0, 0.0, 0.0, 0.0, 0.0, 0.0, 0.0, 0.0, 0.0, 0.0, 0.0, 0.0, 0.0, 0.0, 0.0, 0.0, 0.0, 0.0, 0.0, 0.0, 0.0, 0.0, 0.0, 0.0, 0.0, 0.0, 0.0, 0.0, 0.0, 0.0, 0.0, 0.0, 0.0, 0.0, 0.0, 0.0, 0.0, 0.0, 0.0, 0.0, 0.0, 0.0, 0.0, 0.0, 0.0, 0.0, 0.0, 0.0, 0.0, 0.0, 0.0, 0.0, 0.0, 0.0, 0.0, 0.0, 0.0, 0.0, 0.0, 0.0, 0.0, 0.0, 0.0, 0.0, 0.0, 0.0, 0.0, 0.0, 0.0, 0.0, 0.0, 0.0, 0.0, 0.0, 0.0, 0.0, 0.0, 0.0, 0.0, 0.0, 0.0, 0.0, 0.0, 0.0, 0.0, 0.0, 0.0, 0.0, 0.0, 0.0, 0.0, 0.0, 0.0, 0.0, 0.0, 0.0, 0.0, 0.0, 0.0, 0.0, 0.0, 0.0, 0.0, 0.0, 0.0, 0.0, 0.0, 0.0, 0.0, 0.0, 0.04667, 0.04667, 0.04667, 0.0, 0.04817, 0.04817, 0.04817, 0.0, 0.05286, 0.05286, 0.05286, 0.0, 0.04971, 0.04971, 0.04971, 0.0, 0.2307, 0.2307, 0.2307, 0.0, 0.2122, 0.2122, 0.2122, 0.0, 0.2159, 0.2159, 0.2159, 0.0, 0.2346, 0.2346, 0.2346, 0.0, 0.0, 0.0, 0.0, 0.0, 0.0, 0.0, 0.0, 0.0, 0.0, 0.0, 0.0, 0.0, 0.0, 0.0, 0.0, 0.0, 0.0, 0.0, 0.0, 0.0, 0.0, 0.0, 0.0, 0.0, 0.0, 0.0, 0.0, 0.0, 0.0, 0.0, 0.0, 0.0, 0.02843, 0.02843, 0.02843, 0.0, 0.04374, 0.04374, 0.04374, 0.0, 0.04374, 0.04374, 0.04374, 0.0, 0.02843, 0.02843, 0.02843, 0.0, 0.0, 0.0, 0.0, 0.0, 0.0, 0.0, 0.0, 0.0, 0.0, 0.0, 0.0, 0.0, 0.0, 0.0, 0.0, 0.0, 0.107, 0.107, 0.107, 0.0, 0.117, 0.117, 0.117, 0.0, 0.1119, 0.1119, 0.1119, 0.0, 0.1046, 0.1046, 0.1046, 0.0, 0.0, 0.0, 0.0, 0.0, 0.0, 0.0, 0.0, 0.0, 0.0, 0.0, 0.0, 0.0, 0.0, 0.0, 0.0, 0.0, 0.0, 0.0, 0.0, 0.0, 0.0, 0.0, 0.0, 0.0, 0.0, 0.0, 0.0, 0.0, 0.0, 0.0, 0.0, 0.0, 0.0, 0.0, 0.0, 0.0, 0.0, 0.0, 0.0, 0.0, 0.0, 0.0, 0.0, 0.0, 0.0, 0.0, 0.0, 0.0, 0.007499, 0.007499, 0.007499, 0.0, 0.007499, 0.007499, 0.007499, 0.0, 0.005605, 0.005605, 0.005605, 0.0, 0.006049, 0.006049, 0.006049, 0.0, 0.2051, 0.2051, 0.2051, 0.0, 0.1981, 0.1981, 0.1981, 0.0, 0.2086, 0.2086, 0.2086, 0.0, 0.227, 0.227, 0.227, 0.0, 0.02416, 0.02416, 0.02416, 0.0, 0.02122, 0.02122, 0.02122, 0.0, 0.02624, 0.02624, 0.02624, 0.0, 0.02956, 0.02956, 0.02956, 0.0, 0.1714, 0.1714, 0.1714, 0.0, 0.4179, 0.4179, 0.4179, 0.0, 0.3564, 0.3564, 0.3564, 0.0, 0.2016, 0.2016, 0.2016, 0.0, 0.09759, 0.09759, 0.09759, 0.0, 0.1046, 0.1046, 0.1046, 0.0, 0.09759, 0.09759, 0.09759, 0.0, 0.09306, 0.09306, 0.09306, 0.0, 0.1981, 0.1981, 0.1981, 0.0, 0.1981, 0.1981, 0.1981, 0.0, 0.2086, 0.2086, 0.2086, 0.0, 0.2122, 0.2122, 0.2122, 0.0, 0.05613, 0.05613, 0.05613, 0.0, 0.05127, 0.05127, 0.05127, 0.0, 0.08022, 0.08022, 0.08022, 0.0, 0.07619, 0.07619, 0.07619, 0.0, 0.1529, 0.1529, 0.1529, 0.0, 0.1274, 0.1274, 0.1274, 0.0, 0.147, 0.147, 0.147, 0.0, 0.1651, 0.1651, 0.1651, 0.0, 0.1301, 0.1301, 0.1301, 0.0, 0.1384, 0.1384, 0.1384, 0.0, 0.15, 0.15, 0.15, 0.0, 0.1384, 0.1384, 0.1384, 0.0, 0.159, 0.159, 0.159, 0.0, 0.1413, 0.1413, 0.1413, 0.0, 0.1529, 0.1529, 0.1529, 0.0, 0.1683, 0.1683, 0.1683, 0.0, 0.05781, 0.05781, 0.05781, 0.0, 0.05448, 0.05448, 0.05448, 0.0, 0.04374, 0.04374, 0.04374, 0.0, 0.2423, 0.2423, 0.2423, 0.0, 0.2346, 0.2346, 0.2346, 0.0, 0.2346, 0.2346, 0.2346, 0.0, 0.05781, 0.05781, 0.05781, 0.0, 0.04374, 0.04374, 0.04374, 0.0, 0.0331, 0.0331, 0.0331, 0.0, 0.2664, 0.2664, 0.2664, 0.0, 0.2423, 0.2423, 0.2423, 0.0, 0.2346, 0.2346, 0.2346, 0.0, 0.05448, 0.05448, 0.05448, 0.0, 0.05781, 0.05781, 0.05781, 0.0, 0.0331, 0.0331, 0.0331, 0.0, 0.2664, 0.2664, 0.2664, 0.0, 0.2346, 0.2346, 0.2346, 0.0, 0.2159, 0.2159, 0.2159, 0.0, 0.04092, 0.04092, 0.04092, 0.0, 0.05448, 0.05448, 0.05448, 0.0, 0.0331, 0.0331, 0.0331, 0.0, 0.2582, 0.2582, 0.2582, 0.0, 0.1946, 0.1946, 0.1946, 0.0, 0.1812, 0.1812, 0.1812, 0.0, 0.107, 0.107, 0.107, 0.0, 0.08228, 0.08228, 0.08228, 0.0, 0.07036, 0.07036, 0.07036, 0.0, 0.1046, 0.1046, 0.1046, 0.0, 0.1714, 0.1714, 0.1714, 0.0, 0.1812, 0.1812, 0.1812, 0.0, 0.2122, 0.2122, 0.2122, 0.0, 0.2195, 0.2195, 0.2195, 0.0, 0.05781, 0.05781, 0.05781, 0.0, 0.07036, 0.07036, 0.07036, 0.0, 0.06663, 0.06663, 0.06663, 0.0, 0.05127, 0.05127, 0.05127, 0.0, 0.2051, 0.2051, 0.2051, 0.0, 0.2159, 0.2159, 0.2159, 0.0, 0.2232, 0.2232, 0.2232, 0.0, 0.2159, 0.2159, 0.2159, 0.0, 0.01681, 0.01681, 0.01681, 0.0, 0.02217, 0.02217, 0.02217, 0.0, 0.02416, 0.02416, 0.02416, 0.0, 0.016, 0.016, 0.016, 0.0, 0.2307, 0.2307, 0.2307, 0.0, 0.227, 0.227, 0.227, 0.0, 0.2122, 0.2122, 0.2122, 0.0, 0.2195, 0.2195, 0.2195, 0.0, 0.03071, 0.03071, 0.03071, 0.0, 0.02956, 0.02956, 0.02956, 0.0, 0.03071, 0.03071, 0.03071, 0.0, 0.0331, 0.0331, 0.0331, 0.0, 0.2582, 0.2582, 0.2582, 0.0, 0.2789, 0.2789, 0.2789, 0.0, 0.2831, 0.2831, 0.2831, 0.0, 0.2623, 0.2623, 0.2623, 0.0, 0.009721, 0.009721, 0.009721, 0.0, 0.01033, 0.01033, 0.01033, 0.0, 0.01096, 0.01096, 0.01096, 0.0, 0.01033, 0.01033, 0.01033, 0.0, 0.2423, 0.2423, 0.2423, 0.0, 0.2462, 0.2462, 0.2462, 0.0, 0.3372, 0.3372, 0.3372, 0.0, 0.3712, 0.3712, 0.3712, 0.0, 0.0648, 0.0648, 0.0648, 0.0, 0.04971, 0.04971, 0.04971, 0.0, 0.06125, 0.06125, 0.06125, 0.0, 0.2384, 0.2384, 0.2384, 0.0, 0.227, 0.227, 0.227, 0.0, 0.2307, 0.2307, 0.2307, 0.0, 0.0648, 0.0648, 0.0648, 0.0, 0.0382, 0.0382, 0.0382, 0.0, 0.04971, 0.04971, 0.04971, 0.0, 0.2582, 0.2582, 0.2582, 0.0, 0.227, 0.227, 0.227, 0.0, 0.2384, 0.2384, 0.2384, 0.0, 0.06125, 0.06125, 0.06125, 0.0, 0.0382, 0.0382, 0.0382, 0.0, 0.0648, 0.0648, 0.0648, 0.0, 0.2582, 0.2582, 0.2582, 0.0, 0.2159, 0.2159, 0.2159, 0.0, 0.227, 0.227, 0.227, 0.0, 0.04667, 0.04667, 0.04667, 0.0, 0.0382, 0.0382, 0.0382, 0.0, 0.06125, 0.06125, 0.06125, 0.0, 0.2582, 0.2582, 0.2582, 0.0, 0.2086, 0.2086, 0.2086, 0.0, 0.2159, 0.2159, 0.2159, 0.0, 0.03955, 0.03955, 0.03955, 0.0, 0.04971, 0.04971, 0.04971, 0.0, 0.05127, 0.05127, 0.05127, 0.0, 0.04092, 0.04092, 0.04092, 0.0, 0.1912, 0.1912, 0.1912, 0.0, 0.1746, 0.1746, 0.1746, 0.0, 0.1779, 0.1779, 0.1779, 0.0, 0.1946, 0.1946, 0.1946, 0.0, 0.0, 0.0, 0.0, 0.0, 0.0, 0.0, 0.0, 0.0, 0.0, 0.0, 0.0, 0.0, 0.0, 0.0, 0.0, 0.0, 0.1022, 0.1022, 0.1022, 0.0, 0.09531, 0.09531, 0.09531, 0.0, 0.09306, 0.09306, 0.09306, 0.0, 0.0999, 0.0999, 0.0999, 0.0, 0.1845, 0.1845, 0.1845, 0.0, 0.1912, 0.1912, 0.1912, 0.0, 0.1981, 0.1981, 0.1981, 0.0, 0.1912, 0.1912, 0.1912, 0.0, 0.05951, 0.05951, 0.05951, 0.0, 0.05448, 0.05448, 0.05448, 0.0, 0.05781, 0.05781, 0.05781, 0.0, 0.06125, 0.06125, 0.06125, 0.0, 0.0382, 0.0382, 0.0382, 0.0, 0.03689, 0.03689, 0.03689, 0.0, 0.04667, 0.04667, 0.04667, 0.0, 0.04817, 0.04817, 0.04817, 0.0, 0.2122, 0.2122, 0.2122, 0.0, 0.2623, 0.2623, 0.2623, 0.0, 0.2874, 0.2874, 0.2874, 0.0, 0.227, 0.227, 0.227, 0.0, 0.2918, 0.2918, 0.2918, 0.0, 0.3278, 0.3278, 0.3278, 0.0, 0.3185, 0.3185, 0.3185, 0.0, 0.2874, 0.2874, 0.2874, 0.0, 0.04667, 0.04667, 0.04667, 0.0, 0.05127, 0.05127, 0.05127, 0.0, 0.05286, 0.05286, 0.05286, 0.0, 0.04817, 0.04817, 0.04817, 0.0, 0.0, 0.0, 0.0, 0.0, 0.0, 0.0, 0.0, 0.0, 0.0, 0.0, 0.0, 0.0, 0.0, 0.0, 0.0, 0.0, 0.05127, 0.05127, 0.05127, 0.0, 0.04667, 0.04667, 0.04667, 0.0, 0.04971, 0.04971, 0.04971, 0.0, 0.05286, 0.05286, 0.05286, 0.0, 0.0, 0.0, 0.0, 0.0, 0.0, 0.0, 0.0, 0.0, 0.0, 0.0, 0.0, 0.0, 0.0, 0.0, 0.0, 0.0, 0.0, 0.0, 0.0, 0.0, 0.0, 0.0, 0.0, 0.0, 0.0, 0.0, 0.0, 0.0, 0.0, 0.0, 0.0, 0.0, 0.15, 0.15, 0.15, 0.0, 0.15, 0.15, 0.15, 0.0, 0.1441, 0.1441, 0.1441, 0.0, 0.1384, 0.1384, 0.1384, 0.0, 0.0, 0.0, 0.0, 0.0, 0.0, 0.0, 0.0, 0.0, 0.0, 0.0, 0.0, 0.0, 0.0, 0.0, 0.0, 0.0, 0.06125, 0.06125, 0.06125, 0.0, 0.04817, 0.04817, 0.04817, 0.0, 0.04817, 0.04817, 0.04817, 0.0, 0.06663, 0.06663, 0.06663, 0.0, 0.2961, 0.2961, 0.2961, 0.0, 0.2747, 0.2747, 0.2747, 0.0, 0.2232, 0.2232, 0.2232, 0.0, 0.227, 0.227, 0.227, 0.0, 0.03955, 0.03955, 0.03955, 0.0, 0.04092, 0.04092, 0.04092, 0.0, 0.02956, 0.02956, 0.02956, 0.0, 0.0319, 0.0319, 0.0319, 0.0, 0.1714, 0.1714, 0.1714, 0.0, 0.1651, 0.1651, 0.1651, 0.0, 0.1878, 0.1878, 0.1878, 0.0, 0.1912, 0.1912, 0.1912, 0.0, 0.0382, 0.0382, 0.0382, 0.0, 0.03689, 0.03689, 0.03689, 0.0, 0.05286, 0.05286, 0.05286, 0.0, 0.05127, 0.05127, 0.05127, 0.0, 0.2086, 0.2086, 0.2086, 0.0, 0.2159, 0.2159, 0.2159, 0.0, 0.2122, 0.2122, 0.2122, 0.0, 0.2051, 0.2051, 0.2051, 0.0, 0.0, 0.0, 0.0, 0.0, 0.0, 0.0, 0.0, 0.0, 0.0, 0.0, 0.0, 0.0, 0.0, 0.0, 0.0, 0.0, 0.0, 0.0, 0.0, 0.0, 0.0, 0.0, 0.0, 0.0, 0.0, 0.0, 0.0, 0.0, 0.0, 0.0, 0.0, 0.0, 0.09759, 0.09759, 0.09759, 0.0, 0.0999, 0.0999, 0.0999, 0.0, 0.09306, 0.09306, 0.09306, 0.0, 0.09084, 0.09084, 0.09084, 0.0, 0.0, 0.0, 0.0, 0.0, 0.0, 0.0, 0.0, 0.0, 0.0, 0.0, 0.0, 0.0, 0.0, 0.0, 0.0, 0.0, 0.0, 0.0, 0.0, 0.0, 0.0, 0.0, 0.0, 0.0, 0.0, 0.0, 0.0, 0.0, 0.0, 0.0, 0.0, 0.0, 0.0, 0.0, 0.0, 0.0, 0.0, 0.0, 0.0, 0.0, 0.0, 0.0, 0.0, 0.0, 0.0, 0.0, 0.0, 0.0, 0.0, 0.0, 0.0, 0.0, 0.0, 0.0, 0.0, 0.0, 0.0, 0.0, 0.0, 0.0, 0.0, 0.0, 0.0, 0.0, 0.0, 0.0, 0.0, 0.0, 0.0, 0.0, 0.0, 0.0, 0.0, 0.0, 0.0, 0.0, 0.0, 0.0, 0.0, 0.0, 0.1413, 0.1413, 0.1413, 0.0, 0.1413, 0.1413, 0.1413, 0.0, 0.1329, 0.1329, 0.1329, 0.0, 0.1329, 0.1329, 0.1329, 0.0, 0.0, 0.0, 0.0, 0.0, 0.0, 0.0, 0.0, 0.0, 0.0, 0.0, 0.0, 0.0, 0.0, 0.0, 0.0, 0.0, 0.0, 0.0, 0.0, 0.0, 0.0, 0.0, 0.0, 0.0, 0.0, 0.0, 0.0, 0.0, 0.0, 0.0, 0.0, 0.0, 0.0, 0.0, 0.0, 0.0, 0.0, 0.0, 0.0, 0.0, 0.0, 0.0, 0.0, 0.0, 0.0, 0.0, 0.0, 0.0, 0.04092, 0.04092, 0.04092, 0.0, 0.04092, 0.04092, 0.04092, 0.0, 0.05448, 0.05448, 0.05448, 0.0, 0.05448, 0.05448, 0.05448, 0.0, 0.2195, 0.2195, 0.2195, 0.0, 0.227, 0.227, 0.227, 0.0, 0.2232, 0.2232, 0.2232, 0.0, 0.2195, 0.2195, 0.2195, 0.0, 0.0, 0.0, 0.0, 0.0, 0.0, 0.0, 0.0, 0.0, 0.0, 0.0, 0.0, 0.0, 0.0, 0.0, 0.0, 0.0, 0.0, 0.0, 0.0, 0.0, 0.0, 0.0, 0.0, 0.0, 0.0, 0.0, 0.0, 0.0, 0.0, 0.0, 0.0, 0.0, 0.0, 0.0, 0.0, 0.0, 0.0, 0.0, 0.0, 0.0, 0.0, 0.0, 0.0, 0.0, 0.0, 0.0, 0.0, 0.0, 0.0, 0.0, 0.0, 0.0, 0.0, 0.0, 0.0, 0.0, 0.0, 0.0, 0.0, 0.0, 0.0, 0.0, 0.0, 0.0, 0.0, 0.0, 0.0, 0.0, 0.0, 0.0, 0.0, 0.0, 0.0, 0.0, 0.0, 0.0, 0.0, 0.0, 0.0, 0.0, 0.0, 0.0, 0.0, 0.0, 0.0, 0.0, 0.0, 0.0, 0.0, 0.0, 0.0, 0.0, 0.0, 0.0, 0.0, 0.0, 0.0, 0.0, 0.0, 0.0, 0.0, 0.0, 0.0, 0.0, 0.0, 0.0, 0.0, 0.0, 0.0, 0.0, 0.0, 0.0, 0.0, 0.0, 0.0, 0.0, 0.0, 0.0, 0.0, 0.0, 0.0, 0.0, 0.0, 0.0, 0.0, 0.0, 0.0, 0.0, 0.06848, 0.06848, 0.06848, 0.0, 0.06663, 0.06663, 0.06663, 0.0, 0.06848, 0.06848, 0.06848, 0.0, 0.07036, 0.07036, 0.07036, 0.0, 0.0, 0.0, 0.0, 0.0, 0.0, 0.0, 0.0, 0.0, 0.0, 0.0, 0.0, 0.0, 0.0, 0.0, 0.0, 0.0, 0.0, 0.0, 0.0, 0.0, 0.0, 0.0, 0.0, 0.0, 0.0, 0.0, 0.0, 0.0, 0.0, 0.0, 0.0, 0.0, 0.0, 0.0, 0.0, 0.0, 0.0, 0.0, 0.0, 0.0, 0.0, 0.0, 0.0, 0.0, 0.0, 0.0, 0.0, 0.0, 0.04971, 0.04971, 0.04971, 0.0, 0.05127, 0.05127, 0.05127, 0.0, 0.03955, 0.03955, 0.03955, 0.0, 0.04092, 0.04092, 0.04092, 0.0, 0.1946, 0.1946, 0.1946, 0.0, 0.1912, 0.1912, 0.1912, 0.0, 0.1946, 0.1946, 0.1946, 0.0, 0.1981, 0.1981, 0.1981, 0.0, 0.0, 0.0, 0.0, 0.0, 0.0, 0.0, 0.0, 0.0, 0.0, 0.0, 0.0, 0.0, 0.0, 0.0, 0.0, 0.0, 0.0, 0.0, 0.0, 0.0, 0.0, 0.0, 0.0, 0.0, 0.0, 0.0, 0.0, 0.0, 0.0, 0.0, 0.0, 0.0, 0.0, 0.0, 0.0, 0.0, 0.0, 0.0, 0.0, 0.0, 0.0, 0.0, 0.0, 0.0, 0.0, 0.0, 0.0, 0.0, 0.0, 0.0, 0.0, 0.0, 0.0, 0.0, 0.0, 0.0, 0.0, 0.0, 0.0, 0.0, 0.0, 0.0, 0.0, 0.0, 0.0331, 0.0331, 0.0331, 0.0, 0.03955, 0.03955, 0.03955, 0.0, 0.03071, 0.03071, 0.03071, 0.0, 0.02956, 0.02956, 0.02956, 0.0, 0.3095, 0.3095, 0.3095, 0.0, 0.1946, 0.1946, 0.1946, 0.0, 0.2016, 0.2016, 0.2016, 0.0, 0.305, 0.305, 0.305, 0.0, 0.0, 0.0, 0.0, 0.0, 0.0, 0.0, 0.0, 0.0, 0.0, 0.0, 0.0, 0.0, 0.0, 0.0, 0.0, 0.0, 0.0, 0.0, 0.0, 0.0, 0.0, 0.0, 0.0, 0.0, 0.0, 0.0, 0.0, 0.0, 0.0, 0.0, 0.0, 0.0, 0.0, 0.0, 0.0, 0.0, 0.0, 0.0, 0.0, 0.0, 0.0, 0.0, 0.0, 0.0, 0.0, 0.0, 0.0, 0.0, 0.0, 0.0, 0.0, 0.0, 0.0, 0.0, 0.0, 0.0, 0.0, 0.0, 0.0, 0.0, 0.0, 0.0, 0.0, 0.0, 0.0185, 0.0185, 0.0185, 0.0, 0.02122, 0.02122, 0.02122, 0.0, 0.02217, 0.02217, 0.02217, 0.0, 0.0185, 0.0185, 0.0185, 0.0, 0.0, 0.0, 0.0, 0.0, 0.0, 0.0, 0.0, 0.0, 0.0, 0.0, 0.0, 0.0, 0.0, 0.0, 0.0, 0.0, 0.0, 0.0, 0.0, 0.0, 0.0, 0.0, 0.0, 0.0, 0.0, 0.0, 0.0, 0.0, 0.0, 0.0, 0.0, 0.0, 0.0, 0.0, 0.0, 0.0, 0.0, 0.0, 0.0, 0.0, 0.0, 0.0, 0.0, 0.0, 0.0, 0.0, 0.0, 0.0, 0.0, 0.0, 0.0, 0.0, 0.0, 0.0, 0.0, 0.0, 0.0, 0.0, 0.0, 0.0, 0.0, 0.0, 0.0, 0.0, 0.0, 0.0, 0.0, 0.0, 0.0, 0.0, 0.0, 0.0, 0.0, 0.0, 0.0, 0.0, 0.0, 0.0, 0.0, 0.0, 0.0, 0.0, 0.0, 0.0, 0.0, 0.0, 0.0, 0.0, 0.0, 0.0, 0.0, 0.0, 0.0, 0.0, 0.0, 0.0, 0.0, 0.0, 0.0, 0.0, 0.0, 0.0, 0.0, 0.0, 0.0, 0.0, 0.0, 0.0, 0.0, 0.0, 0.0, 0.0, 0.1329, 0.1329, 0.1329, 0.0, 0.1195, 0.1195, 0.1195, 0.0, 0.1022, 0.1022, 0.1022, 0.0, 0.1195, 0.1195, 0.1195, 0.0, 0.1356, 0.1356, 0.1356, 0.0, 0.1195, 0.1195, 0.1195, 0.0, 0.1329, 0.1329, 0.1329, 0.0, 0.1441, 0.1441, 0.1441, 0.0, 0.06125, 0.06125, 0.06125, 0.0, 0.04667, 0.04667, 0.04667, 0.0, 0.05127, 0.05127, 0.05127, 0.0, 0.0648, 0.0648, 0.0648, 0.0, 0.05127, 0.05127, 0.05127, 0.0, 0.05448, 0.05448, 0.05448, 0.0, 0.07036, 0.07036, 0.07036, 0.0, 0.0648, 0.0648, 0.0648, 0.0, 0.0865, 0.0865, 0.0865, 0.0, 0.08022, 0.08022, 0.08022, 0.0, 0.0865, 0.0865, 0.0865, 0.0, 0.09084, 0.09084, 0.09084, 0.0, 0.0865, 0.0865, 0.0865, 0.0, 0.09084, 0.09084, 0.09084, 0.0, 0.09759, 0.09759, 0.09759, 0.0, 0.09084, 0.09084, 0.09084, 0.0, 0.1413, 0.1413, 0.1413, 0.0, 0.1384, 0.1384, 0.1384, 0.0, 0.1274, 0.1274, 0.1274, 0.0, 0.1329, 0.1329, 0.1329, 0.0, 0.1529, 0.1529, 0.1529, 0.0, 0.1384, 0.1384, 0.1384, 0.0, 0.1413, 0.1413, 0.1413, 0.0, 0.1529, 0.1529, 0.1529, 0.0, 0.147, 0.147, 0.147, 0.0, 0.147, 0.147, 0.147, 0.0, 0.1329, 0.1329, 0.1329, 0.0, 0.1301, 0.1301, 0.1301, 0.0, 0.162, 0.162, 0.162, 0.0, 0.147, 0.147, 0.147, 0.0, 0.147, 0.147, 0.147, 0.0, 0.162, 0.162, 0.162, 0.0, 0.1221, 0.1221, 0.1221, 0.0, 0.1356, 0.1356, 0.1356, 0.0, 0.1221, 0.1221, 0.1221, 0.0, 0.1144, 0.1144, 0.1144, 0.0, 0.15, 0.15, 0.15, 0.0, 0.1356, 0.1356, 0.1356, 0.0, 0.1221, 0.1221, 0.1221, 0.0, 0.1301, 0.1301, 0.1301, 0.0, 0.1356, 0.1356, 0.1356, 0.0, 0.1301, 0.1301, 0.1301, 0.0, 0.147, 0.147, 0.147, 0.0, 0.147, 0.147, 0.147, 0.0, 0.147, 0.147, 0.147, 0.0, 0.162, 0.162, 0.162, 0.0, 0.159, 0.159, 0.159, 0.0, 0.147, 0.147, 0.147, 0.0, 0.0, 0.0, 0.0, 0.0, 0.0, 0.0, 0.0, 0.0, 0.0, 0.0, 0.0, 0.0, 0.0, 0.0, 0.0, 0.0, 0.0, 0.0, 0.0, 0.0, 0.0, 0.0, 0.0, 0.0, 0.0, 0.0, 0.0, 0.0, 0.0, 0.0, 0.0, 0.0, 0.0, 0.0, 0.0, 0.0, 0.0, 0.0, 0.0, 0.0, 0.0, 0.0, 0.0, 0.0, 0.0, 0.0, 0.0, 0.0, 0.0, 0.0, 0.0, 0.0, 0.0, 0.0, 0.0, 0.0, 0.0, 0.0, 0.0, 0.0, 0.0, 0.0, 0.0, 0.0, 0.0, 0.0, 0.0, 0.0, 0.0, 0.0, 0.0, 0.0, 0.0, 0.0, 0.0, 0.0, 0.0, 0.0, 0.0, 0.0, 0.0, 0.0, 0.0, 0.0, 0.0, 0.0, 0.0, 0.0, 0.0, 0.0, 0.0, 0.0, 0.0, 0.0, 0.0, 0.0, 0.0, 0.0, 0.0, 0.0, 0.0, 0.0, 0.0, 0.0, 0.0, 0.0, 0.0, 0.0, 0.0, 0.0, 0.0, 0.0, 0.0, 0.0, 0.0, 0.0, 0.0, 0.0, 0.0, 0.0, 0.0, 0.0, 0.0, 0.0, 0.0, 0.0, 0.0, 0.0, 0.0, 0.0, 0.0, 0.0, 0.0, 0.0, 0.0, 0.0, 0.0, 0.0, 0.0, 0.0, 0.0, 0.0, 0.0, 0.0, 0.0, 0.0, 0.0, 0.0, 0.0, 0.0, 0.0, 0.0, 0.0, 0.0, 0.0, 0.0, 0.0, 0.0, 0.0, 0.0, 0.0, 0.0, 0.0, 0.0, 0.0, 0.0, 0.0, 0.0, 0.0, 0.0, 0.0, 0.0, 0.0, 0.0, 0.0, 0.0, 0.0, 0.0, 0.0, 0.0, 0.0, 0.0, 0.0, 0.0, 0.0, 0.0, 0.0, 0.0, 0.0, 0.0, 0.0, 0.0, 0.0, 0.0, 0.0, 0.0, 0.0, 0.0, 0.0, 0.0, 0.0, 0.0, 0.0, 0.0, 0.0, 0.0, 0.0, 0.0, 0.0, 0.0, 0.0, 0.0, 0.0, 0.0, 0.0, 0.0, 0.0, 0.0, 0.0, 0.0, 0.0, 0.0, 0.0, 0.0])
me_cube_004.materials.append(mat_material_001)
me_cube_004.use_remesh_preserve_volume = False
me_cube_004.use_remesh_preserve_attributes = False
me_cube_004.use_mirror_vertex_groups = False
me_cube_004.update()
arm_armature_001 = bpy.data.armatures.new('Armature.001')  # bones are not reproduced

# ---- objects
ob_cube_003 = bpy.data.objects.new('Cube.003', me_cube_004)
ob_lamp = bpy.data.objects.new('Lamp', light_spot)
ob_camera = bpy.data.objects.new('Camera', cam_camera)
ob_armature = bpy.data.objects.new('Armature', arm_armature_001)

# ---- transforms, parenting, visibility, modifiers, constraints
ob_cube_003.parent = ob_armature
ob_cube_003.matrix_parent_inverse = Matrix(((-4.371e-08, -2.118e-22, 1.0, 0.01386), (1.0, -4.371e-08, 4.371e-08, -0.02246), (4.371e-08, 1.0, 1.911e-15, 0.004999), (0.0, 0.0, 0.0, 1.0)))
ob_cube_003.location = (0.001889, -0.3377, -0.2294)
ob_cube_003.scale = (4.76, 4.76, 4.76)
ob_cube_003.lock_rotations_4d = False
ob_cube_003.empty_display_type = 'ARROWS'
ob_cube_003.color = (0.0, 0.0, 0.0, 1.0)
ob_cube_003.lineart.crease_threshold = 0.0
_vg = ob_cube_003.vertex_groups.new(name='Bone')
_vg.add([0, 1, 2, 3, 4, 5, 6, 7, 8, 9, 10, 11, 12, 13, 14, 15, 16, 17, 18, 19, 20, 21, 22, 23, 24, 25, 26, 27, 28, 29, 30, 31, 32, 33, 34, 35, 36, 37, 38, 39, 40, 41, 42, 43, 44, 45, 46, 47, 48, 49, 50, 51, 52, 53, 54, 55, 56, 57, 58, 59, 60, 61, 62, 63, 64, 65, 66, 67, 68, 69, 70, 71, 72, 73, 74, 75, 76, 77, 78, 79, 80, 81, 82, 83, 84, 85, 86, 87, 88, 89, 90, 91, 92, 93, 94, 95, 96, 97, 98, 99, 100, 101, 102, 103, 104, 105, 106, 107, 108, 109, 110, 111, 112, 113, 114, 115, 116, 117, 118, 119, 120, 121, 122, 123, 124, 125, 126, 127, 128, 129, 130, 131, 132, 133, 134, 135, 136, 137, 138, 139, 140, 141, 142, 143, 144, 145, 146, 147, 148, 149, 150, 151, 152, 153, 154, 155, 156, 157, 158, 159, 160, 161, 162, 163, 164, 165, 166, 167], 1.0, 'REPLACE')
_m = ob_cube_003.modifiers.new('Armature', 'ARMATURE')
_m.object = ob_armature
_m.use_bone_envelopes = True
ob_lamp.location = (4.076, 1.005, 5.904)
ob_lamp.rotation_euler = (0.6503, 0.05522, 1.866)
ob_lamp.lock_rotations_4d = False
ob_lamp.empty_display_type = 'ARROWS'
ob_lamp.color = (0.0, 0.0, 0.0, 0.0)
ob_lamp.lineart.crease_threshold = 0.0
ob_camera.location = (8.609, -8.365, 4.815)
ob_camera.rotation_euler = (1.109, 0.01082, 0.8149)
ob_camera.lock_rotations_4d = False
ob_camera.empty_display_type = 'ARROWS'
ob_camera.color = (0.0, 0.0, 0.0, 0.0)
ob_camera.display_type = 'WIRE'
ob_camera.lineart.crease_threshold = 0.0
ob_armature.location = (0.02246, -0.004999, -0.01386)
ob_armature.rotation_euler = (-1.571, -1.571, 0.0)
ob_armature.lock_rotations_4d = False
ob_armature.empty_display_type = 'ARROWS'
ob_armature.color = (0.0, 0.0, 0.0, 1.0)
ob_armature.lineart.crease_threshold = 0.0

# ---- collection membership
col_collection_1.objects.link(ob_cube_003)
col_collection_1.objects.link(ob_lamp)
col_collection_1.objects.link(ob_camera)
col_collection_5.objects.link(ob_armature)

# ---- scene / render settings (as saved in the file)
scene.camera = ob_camera
scene.frame_start = 1; scene.frame_end = 250; scene.frame_set(1)
scene.render.engine = 'BLENDER_EEVEE_NEXT'
scene.render.image_settings.file_format = 'JPEG'
scene.render.image_settings.color_mode = 'RGB'
scene.render.image_settings.compression = 90
scene.render.resolution_x = 800
scene.render.resolution_y = 600
scene.render.pixel_aspect_x = 100.0
scene.render.pixel_aspect_y = 100.0
scene.render.fps = 25
scene.render.dither_intensity = 0.0
scene.render.use_compositing = False
scene.render.use_sequencer = False
scene.render.bake_margin = 2
scene.render.bake_bias = 0.0
scene.render.use_stamp_time = False
scene.render.use_stamp_date = False
scene.render.use_stamp_frame = False
scene.render.use_stamp_camera = False
scene.render.use_stamp_scene = False
scene.render.use_stamp_filename = False
scene.render.use_stamp_render_time = False
scene.render.stamp_font_size = 0
scene.cycles.use_denoising = False
scene.cycles.samples = 10
scene.cycles.sampling_pattern = 'TABULATED_SOBOL'
scene.cycles.light_sampling_threshold = 0.0
scene.cycles.use_adaptive_sampling = False
scene.cycles.use_light_tree = False
scene.cycles.blur_glossy = 0.0
scene.cycles.volume_bounces = 1
scene.cycles.pixel_filter_type = 'GAUSSIAN'
scene.cycles.sample_clamp_indirect = 0.0
scene.view_settings.view_transform = 'Raw'
bpy.context.view_layer.update()

